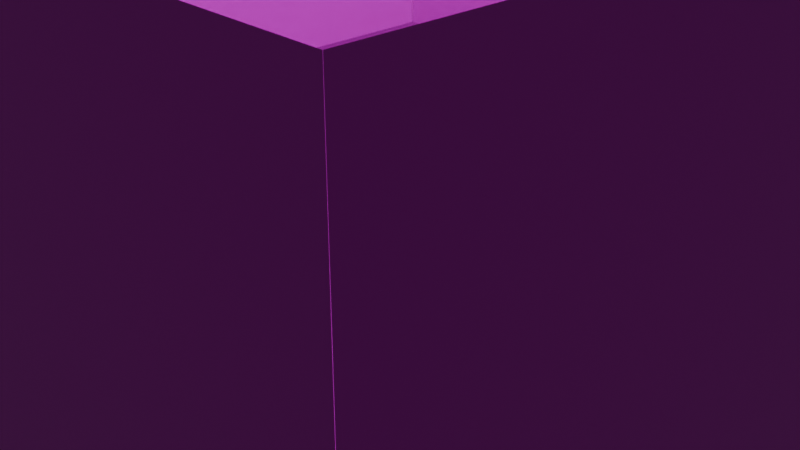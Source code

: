 # Source: floorblend.blend  (saved by Blender 4.0.36; exported with 4.5.12 LTS)
import bpy
from mathutils import Matrix  # noqa: F401  (used for matrix-valued properties, if any)

bpy.ops.wm.read_factory_settings(use_empty=True)
scene = bpy.context.scene
scene.name = 'Scene'

# ---- collections
col_collection = bpy.data.collections.new('Collection'); scene.collection.children.link(col_collection)

# ---- images (referenced by path relative to the original .blend; pixels are not part of the script)
import os
ASSET_DIR = os.environ.get("B2B_ASSET_DIR", "")  # directory of the original .blend (textures are referenced by path, not embedded)
HERE = os.path.dirname(os.path.abspath(__file__))  # packed textures are extracted next to this script under _unpacked/

def load_image(name, relpath, width, height, colorspace="sRGB"):
    """Load a texture the original file referenced (path relative to the .blend, or extracted next to this script)."""
    p = next((c for c in (os.path.join(HERE, relpath), os.path.join(ASSET_DIR, relpath)) if relpath and os.path.exists(c)), "")
    if p:
        img = bpy.data.images.load(p, check_existing=True)
        img.name = name
    else:  # same state as the original file: an image datablock whose file is absent (Cycles renders it pink)
        img = bpy.data.images.new(name, width, height)
        img.source = "FILE"
        img.filepath = "//" + (relpath or name)
    img.colorspace_settings.name = colorspace
    return img
img_veneerwhiteoakrandommatched001_disp16_2k_metalness = load_image('VeneerWhiteOakRandomMatched001_DISP16_2K_METALNESS', 'VeneerWhiteOakRandomMatched001_DISP16_2K_METALNESS.png', 1024, 1024, 'Non-Color')
img_veneerwhiteoakrandommatched001_nrm_2k_metalness = load_image('VeneerWhiteOakRandomMatched001_NRM_2K_METALNESS', 'VeneerWhiteOakRandomMatched001_NRM_2K_METALNESS.png', 1024, 1024, 'Non-Color')
img_veneerwhiteoakrandommatched001_metalness_2k_metalness = load_image('VeneerWhiteOakRandomMatched001_METALNESS_2K_METALNESS', 'VeneerWhiteOakRandomMatched001_METALNESS_2K_METALNESS.png', 1024, 1024, 'Non-Color')
img_veneerwhiteoakrandommatched001_roughness_2k_metalness = load_image('VeneerWhiteOakRandomMatched001_ROUGHNESS_2K_METALNESS', 'VeneerWhiteOakRandomMatched001_ROUGHNESS_2K_METALNESS.png', 1024, 1024, 'Non-Color')
img_veneerwhiteoakrandommatched001_ao_2k_metalness = load_image('VeneerWhiteOakRandomMatched001_AO_2K_METALNESS', 'VeneerWhiteOakRandomMatched001_AO_2K_METALNESS.png', 1024, 1024, 'Non-Color')
img_veneerwhiteoakrandommatched001_col_2k_metalness = load_image('VeneerWhiteOakRandomMatched001_COL_2K_METALNESS', 'VeneerWhiteOakRandomMatched001_COL_2K_METALNESS.png', 1024, 1024, 'sRGB')
img_oakfloor = load_image('oakfloor', 'oakfloor.png', 1024, 1024, 'sRGB')
img_white_wall_textures_jpg = load_image('white-wall-textures.jpg', 'wall.png', 1024, 1024, 'sRGB')
img_white_wall_textures_jpg_001 = load_image('white-wall-textures.jpg.001', 'wall.png', 1024, 1024, 'sRGB')
img_white_wall_textures_jpg_002 = load_image('white-wall-textures.jpg.002', 'wall.png', 1024, 1024, 'sRGB')
img_white_wall_textures_jpg_003 = load_image('white-wall-textures.jpg.003', 'wall.png', 1024, 1024, 'sRGB')

# ---- materials (node trees are filled in below, after node groups)
mat_veneerwhiteoakrandommatched001_2k = bpy.data.materials.new('VeneerWhiteOakRandomMatched001_2K')
mat_veneerwhiteoakrandommatched001_2k.displacement_method = 'BOTH'
mat_material_001 = bpy.data.materials.new('Material.001')
mat_material_002 = bpy.data.materials.new('Material.002')
mat_material_003 = bpy.data.materials.new('Material.003')
mat_material_004 = bpy.data.materials.new('Material.004')

# ---- node groups
ng_simple_uv_mapping = bpy.data.node_groups.new('.simple_uv_mapping', 'ShaderNodeTree')
_s = ng_simple_uv_mapping.interface.new_socket(name='UV', in_out='OUTPUT', socket_type='NodeSocketVector')
_s = ng_simple_uv_mapping.interface.new_socket(name='UV', in_out='INPUT', socket_type='NodeSocketVector')
_s.min_value = -1e+04
_s.max_value = 1e+04
_s = ng_simple_uv_mapping.interface.new_socket(name='Scale', in_out='INPUT', socket_type='NodeSocketFloat')
_s.default_value = 1.0
_s.min_value = 0.0
_s.max_value = 500.0
_s = ng_simple_uv_mapping.interface.new_socket(name='Aspect Ratio', in_out='INPUT', socket_type='NodeSocketFloat')
_s.default_value = 1.0
_s.min_value = 0.0
_s.max_value = 2.0
_s = ng_simple_uv_mapping.interface.new_socket(name='Translate X', in_out='INPUT', socket_type='NodeSocketFloat')
_s.min_value = -50.0
_s.max_value = 50.0
_s = ng_simple_uv_mapping.interface.new_socket(name='Translate Y', in_out='INPUT', socket_type='NodeSocketFloat')
_s.min_value = -50.0
_s.max_value = 50.0
_s = ng_simple_uv_mapping.interface.new_socket(name='Rotation', in_out='INPUT', socket_type='NodeSocketFloat')
_s.min_value = -360.0
_s.max_value = 360.0
_N = ng_simple_uv_mapping.nodes; _L = ng_simple_uv_mapping.links
n0 = _N.new('ShaderNodeCombineXYZ'); n0.name = 'Combine XYZ'; n0.location = (54, -485)
n0.hide = True
n1 = _N.new('ShaderNodeCombineXYZ'); n1.name = 'Combine XYZ.001'; n1.location = (365, -373)
n1.hide = True
n1.inputs[0].default_value = 1.0
n1.inputs[2].default_value = 1.0
n2 = _N.new('NodeFrame'); n2.name = 'Frame'; n2.location = (-1436, 874)
n2.label = 'Scale'
n2.width = 200
n2.label_size = 64
n3 = _N.new('NodeFrame'); n3.name = 'Frame.001'; n3.location = (-976, 544)
n3.label = 'Aspect Adjust'
n3.width = 369
n3.label_size = 64
n4 = _N.new('NodeFrame'); n4.name = 'Frame.002'; n4.location = (-284, 656)
n4.label = 'Translate'
n4.width = 360
n4.label_size = 64
n5 = _N.new('NodeFrame'); n5.name = 'Frame.003'; n5.location = (800, 800)
n5.label = 'Rotation'
n5.width = 360
n5.label_size = 64
n6 = _N.new('NodeGroupInput'); n6.name = 'Group Input'; n6.location = (-1082, 127)
n7 = _N.new('NodeGroupOutput'); n7.name = 'Group Output'; n7.location = (492, 262)
n8 = _N.new('ShaderNodeMath'); n8.name = 'Math'; n8.location = (-653, -630)
n8.hide = True
n8.operation = 'RADIANS'
n9 = _N.new('ShaderNodeVectorMath'); n9.name = 'Vector Math'; n9.location = (608, -646)
n9.hide = True
n9.operation = 'MULTIPLY'
n10 = _N.new('ShaderNodeVectorMath'); n10.name = 'Vector Math.001'; n10.location = (214, -430)
n10.hide = True
n11 = _N.new('ShaderNodeVectorMath'); n11.name = 'Vector Math.002'; n11.location = (533, -317)
n11.hide = True
n11.operation = 'MULTIPLY'
n12 = _N.new('ShaderNodeVectorRotate'); n12.name = 'Vector Rotate'; n12.location = (-492, -573)
n12.hide = True
n0.parent = n4
n1.parent = n3
n8.parent = n5
n9.parent = n2
n10.parent = n4
n11.parent = n3
n12.parent = n5
_L.new(n6.outputs[0], n9.inputs[0])
_L.new(n6.outputs[3], n0.inputs[0])
_L.new(n6.outputs[4], n0.inputs[1])
_L.new(n6.outputs[2], n1.inputs[1])
_L.new(n9.outputs[0], n11.inputs[0])
_L.new(n0.outputs[0], n10.inputs[1])
_L.new(n11.outputs[0], n10.inputs[0])
_L.new(n1.outputs[0], n11.inputs[1])
_L.new(n6.outputs[1], n9.inputs[1])
_L.new(n10.outputs[0], n12.inputs[0])
_L.new(n6.outputs[5], n8.inputs[0])
_L.new(n12.outputs[0], n7.inputs[0])
_L.new(n8.outputs[0], n12.inputs[3])
n7.is_active_output = True
ng_poliigon_adjustments = bpy.data.node_groups.new('.Poliigon_Adjustments', 'ShaderNodeTree')
_s = ng_poliigon_adjustments.interface.new_socket(name='Base Color', in_out='OUTPUT', socket_type='NodeSocketColor')
_s.default_value = (0.0, 0.0, 0.0, 0.0)
_s = ng_poliigon_adjustments.interface.new_socket(name='Subsurface Color', in_out='OUTPUT', socket_type='NodeSocketColor')
_s = ng_poliigon_adjustments.interface.new_socket(name='Metalness', in_out='OUTPUT', socket_type='NodeSocketFloat')
_s = ng_poliigon_adjustments.interface.new_socket(name='Roughness', in_out='OUTPUT', socket_type='NodeSocketFloat')
_s.min_value = 0.0
_s.max_value = 0.0
_s = ng_poliigon_adjustments.interface.new_socket(name='Transmission', in_out='OUTPUT', socket_type='NodeSocketFloat')
_s = ng_poliigon_adjustments.interface.new_socket(name='Alpha', in_out='OUTPUT', socket_type='NodeSocketFloat')
_s.default_value = 0.01
_s.min_value = -1e+04
_s.max_value = 1e+04
_s = ng_poliigon_adjustments.interface.new_socket(name='Normal', in_out='OUTPUT', socket_type='NodeSocketVector')
_s = ng_poliigon_adjustments.interface.new_socket(name='Height', in_out='OUTPUT', socket_type='NodeSocketFloat')
_s = ng_poliigon_adjustments.interface.new_socket(name='Emission', in_out='OUTPUT', socket_type='NodeSocketColor')
_s = ng_poliigon_adjustments.interface.new_socket(name='Scale', in_out='INPUT', socket_type='NodeSocketFloat')
_s.default_value = 1.0
_s.min_value = 0.0
_s.max_value = 1000.0
_s = ng_poliigon_adjustments.interface.new_socket(name='COLOR', in_out='INPUT', socket_type='NodeSocketColor')
_s.default_value = (1.0, 1.0, 1.0, 1.0)
_s = ng_poliigon_adjustments.interface.new_socket(name='Hue Adj.', in_out='INPUT', socket_type='NodeSocketFloat')
_s.min_value = -10.0
_s.max_value = 10.0
_s = ng_poliigon_adjustments.interface.new_socket(name='Saturation Adj.', in_out='INPUT', socket_type='NodeSocketFloat')
_s.min_value = -10.0
_s.max_value = 10.0
_s = ng_poliigon_adjustments.interface.new_socket(name='Value Adj.', in_out='INPUT', socket_type='NodeSocketFloat')
_s.min_value = -10.0
_s.max_value = 10.0
_s = ng_poliigon_adjustments.interface.new_socket(name='Brightness Adj.', in_out='INPUT', socket_type='NodeSocketFloat')
_s.min_value = -10.0
_s.max_value = 10.0
_s = ng_poliigon_adjustments.interface.new_socket(name='Contrast Adj.', in_out='INPUT', socket_type='NodeSocketFloat')
_s.min_value = -10.0
_s.max_value = 10.0
_s = ng_poliigon_adjustments.interface.new_socket(name='SSS', in_out='INPUT', socket_type='NodeSocketColor')
_s = ng_poliigon_adjustments.interface.new_socket(name='Subsurface Multiplier', in_out='INPUT', socket_type='NodeSocketFloat')
_s = ng_poliigon_adjustments.interface.new_socket(name='METALNESS', in_out='INPUT', socket_type='NodeSocketColor')
_s = ng_poliigon_adjustments.interface.new_socket(name='ROUGHNESS', in_out='INPUT', socket_type='NodeSocketColor')
_s.default_value = (0.8, 0.8, 0.8, 1.0)
_s = ng_poliigon_adjustments.interface.new_socket(name='Roughness Adj.', in_out='INPUT', socket_type='NodeSocketFloat')
_s.min_value = 0.0
_s.max_value = 10.0
_s = ng_poliigon_adjustments.interface.new_socket(name='Alpha', in_out='INPUT', socket_type='NodeSocketFloat')
_s.default_value = 1.0
_s.min_value = 0.0
_s.max_value = 1.0
_s = ng_poliigon_adjustments.interface.new_socket(name='DISPLACEMENT', in_out='INPUT', socket_type='NodeSocketColor')
_s = ng_poliigon_adjustments.interface.new_socket(name='Displacement Strength', in_out='INPUT', socket_type='NodeSocketFloat')
_s.min_value = -100.0
_s.max_value = 100.0
_s = ng_poliigon_adjustments.interface.new_socket(name='Displacement Mid-level', in_out='INPUT', socket_type='NodeSocketFloat')
_s.min_value = -100.0
_s.max_value = 100.0
_s = ng_poliigon_adjustments.interface.new_socket(name='Normal', in_out='INPUT', socket_type='NodeSocketVector')
_s = ng_poliigon_adjustments.interface.new_socket(name='Transmission', in_out='INPUT', socket_type='NodeSocketFloat')
_s = ng_poliigon_adjustments.interface.new_socket(name='Emission', in_out='INPUT', socket_type='NodeSocketColor')
_N = ng_poliigon_adjustments.nodes; _L = ng_poliigon_adjustments.links
n0 = _N.new('ShaderNodeHueSaturation'); n0.name = 'COLOR Adjust'; n0.location = (-60, 320)
n0.label = 'COLOR Adjust'
n1 = _N.new('ShaderNodeMath'); n1.name = 'ROUGHNESS Multiply'; n1.location = (-74, -60)
n1.label = 'ROUGHNESS Multiply'
n1.hide = True
n1.operation = 'MULTIPLY'
n2 = _N.new('ShaderNodeMath'); n2.name = 'ROUGHNESS Fix Pre'; n2.location = (-74, -140)
n2.label = 'ROUGHNESS Fix Pre'
n2.hide = True
n2.operation = 'SUBTRACT'
n2.inputs[1].default_value = 1.0
n3 = _N.new('ShaderNodeMath'); n3.name = 'Disp Fix Mult'; n3.location = (-74, -319)
n3.label = 'Disp Fix Mult'
n3.hide = True
n3.operation = 'MULTIPLY'
n4 = _N.new('ShaderNodeBrightContrast'); n4.name = 'Bright/Contrast'; n4.location = (127, 220)
n5 = _N.new('ShaderNodeMath'); n5.name = 'Roughness Fix'; n5.location = (127, -100)
n5.label = 'Roughness Fix'
n5.hide = True
n6 = _N.new('ShaderNodeMath'); n6.name = 'Math.010'; n6.location = (127, 20)
n6.hide = True
n6.operation = 'MULTIPLY'
n6.use_clamp = True
n7 = _N.new('ShaderNodeMath'); n7.name = 'Disp Fix'; n7.location = (127, -270)
n7.label = 'Disp Fix'
n7.hide = True
n8 = _N.new('ShaderNodeMath'); n8.name = 'Math.002'; n8.location = (-242, 320)
n8.hide = True
n8.operation = 'DIVIDE'
n8.inputs[1].default_value = 20.0
n9 = _N.new('ShaderNodeMath'); n9.name = 'Math.004'; n9.location = (-242, 280)
n9.hide = True
n9.operation = 'DIVIDE'
n9.inputs[1].default_value = 10.0
n10 = _N.new('ShaderNodeMath'); n10.name = 'Math.006'; n10.location = (-242, 240)
n10.hide = True
n10.operation = 'DIVIDE'
n10.inputs[1].default_value = 10.0
n11 = _N.new('ShaderNodeMath'); n11.name = 'Math.007'; n11.location = (-242, 140)
n11.hide = True
n11.operation = 'MULTIPLY'
n11.inputs[1].default_value = 0.1
n12 = _N.new('ShaderNodeMath'); n12.name = 'Math.008'; n12.location = (-242, 100)
n12.hide = True
n12.operation = 'MULTIPLY'
n12.inputs[1].default_value = 0.1
n13 = _N.new('ShaderNodeMath'); n13.name = 'Roughness'; n13.location = (-242, -100)
n13.label = 'Roughness'
n13.hide = True
n13.inputs[1].default_value = 1.0
n14 = _N.new('ShaderNodeInvert'); n14.name = 'Disp Fix Invert'; n14.location = (-242, -319)
n14.label = 'Disp Fix Invert'
n14.hide = True
n15 = _N.new('ShaderNodeMath'); n15.name = 'DISPLACEMENT Adjust'; n15.location = (-242, -216)
n15.label = 'DISPLACEMENT Adjust'
n15.hide = True
n15.operation = 'MULTIPLY'
n16 = _N.new('ShaderNodeMath'); n16.name = 'Math.001'; n16.location = (-420, 320)
n16.hide = True
n16.inputs[1].default_value = 10.0
n17 = _N.new('ShaderNodeMath'); n17.name = 'Math.003'; n17.location = (-420, 280)
n17.hide = True
n17.inputs[1].default_value = 10.0
n18 = _N.new('ShaderNodeMath'); n18.name = 'Math.005'; n18.location = (-420, 240)
n18.hide = True
n18.inputs[1].default_value = 10.0
n19 = _N.new('ShaderNodeMath'); n19.name = 'DISPLACEMENT Height'; n19.location = (-74, -270)
n19.label = 'DISPLACEMENT Height'
n19.hide = True
n20 = _N.new('NodeGroupOutput'); n20.name = 'Group Output'; n20.location = (385, 80)
n21 = _N.new('NodeGroupInput'); n21.name = 'Group Input'; n21.location = (-740, 140)
_L.new(n1.outputs[0], n5.inputs[0])
_L.new(n2.outputs[0], n5.inputs[1])
_L.new(n0.outputs[0], n4.inputs[0])
_L.new(n21.outputs[5], n11.inputs[0])
_L.new(n21.outputs[6], n12.inputs[0])
_L.new(n4.outputs[0], n20.inputs[0])
_L.new(n5.outputs[0], n20.inputs[3])
_L.new(n21.outputs[11], n13.inputs[0])
_L.new(n21.outputs[1], n0.inputs[4])
_L.new(n13.outputs[0], n1.inputs[1])
_L.new(n13.outputs[0], n2.inputs[0])
_L.new(n21.outputs[10], n1.inputs[0])
_L.new(n21.outputs[12], n20.inputs[5])
_L.new(n21.outputs[9], n20.inputs[2])
_L.new(n21.outputs[2], n16.inputs[0])
_L.new(n16.outputs[0], n8.inputs[0])
_L.new(n17.outputs[0], n9.inputs[0])
_L.new(n21.outputs[3], n17.inputs[0])
_L.new(n18.outputs[0], n10.inputs[0])
_L.new(n21.outputs[4], n18.inputs[0])
_L.new(n8.outputs[0], n0.inputs[0])
_L.new(n9.outputs[0], n0.inputs[1])
_L.new(n10.outputs[0], n0.inputs[2])
_L.new(n11.outputs[0], n4.inputs[1])
_L.new(n12.outputs[0], n4.inputs[2])
_L.new(n15.outputs[0], n19.inputs[0])
_L.new(n19.outputs[0], n7.inputs[0])
_L.new(n14.outputs[0], n3.inputs[0])
_L.new(n3.outputs[0], n7.inputs[1])
_L.new(n21.outputs[13], n15.inputs[0])
_L.new(n21.outputs[15], n19.inputs[1])
_L.new(n21.outputs[16], n20.inputs[6])
_L.new(n21.outputs[14], n15.inputs[1])
_L.new(n21.outputs[14], n14.inputs[1])
_L.new(n21.outputs[7], n6.inputs[0])
_L.new(n6.outputs[0], n20.inputs[1])
_L.new(n21.outputs[8], n6.inputs[1])
_L.new(n7.outputs[0], n20.inputs[7])
_L.new(n21.outputs[17], n20.inputs[4])
_L.new(n21.outputs[18], n20.inputs[8])
n20.is_active_output = True
ng_veneerwhiteoakrandommatched001_2k = bpy.data.node_groups.new('VeneerWhiteOakRandomMatched001_2K', 'ShaderNodeTree')
_s = ng_veneerwhiteoakrandommatched001_2k.interface.new_socket(name='Base Color', in_out='OUTPUT', socket_type='NodeSocketColor')
_s.default_value = (0.0, 0.0, 0.0, 0.0)
_s = ng_veneerwhiteoakrandommatched001_2k.interface.new_socket(name='Subsurface Color', in_out='OUTPUT', socket_type='NodeSocketColor')
_s = ng_veneerwhiteoakrandommatched001_2k.interface.new_socket(name='Metalness', in_out='OUTPUT', socket_type='NodeSocketFloat')
_s = ng_veneerwhiteoakrandommatched001_2k.interface.new_socket(name='Roughness', in_out='OUTPUT', socket_type='NodeSocketFloat')
_s.min_value = 0.0
_s.max_value = 0.0
_s = ng_veneerwhiteoakrandommatched001_2k.interface.new_socket(name='Transmission', in_out='OUTPUT', socket_type='NodeSocketFloat')
_s = ng_veneerwhiteoakrandommatched001_2k.interface.new_socket(name='Alpha', in_out='OUTPUT', socket_type='NodeSocketFloat')
_s.default_value = 0.01
_s.min_value = -1e+04
_s.max_value = 1e+04
_s = ng_veneerwhiteoakrandommatched001_2k.interface.new_socket(name='Normal', in_out='OUTPUT', socket_type='NodeSocketVector')
_s = ng_veneerwhiteoakrandommatched001_2k.interface.new_socket(name='Height', in_out='OUTPUT', socket_type='NodeSocketFloat')
_s = ng_veneerwhiteoakrandommatched001_2k.interface.new_socket(name='Emission', in_out='OUTPUT', socket_type='NodeSocketColor')
_s = ng_veneerwhiteoakrandommatched001_2k.interface.new_socket(name='UV', in_out='INPUT', socket_type='NodeSocketVector')
_s.default_value = (0.5, 0.5, 0.5)
_s.min_value = -1e+04
_s.max_value = 1e+04
_s = ng_veneerwhiteoakrandommatched001_2k.interface.new_socket(name='Scale', in_out='INPUT', socket_type='NodeSocketFloat')
_s.default_value = 1.0
_s.min_value = 0.0
_s.max_value = 100.0
_s = ng_veneerwhiteoakrandommatched001_2k.interface.new_socket(name='Aspect Ratio', in_out='INPUT', socket_type='NodeSocketFloat')
_s.default_value = 1.0
_s.min_value = 0.0
_s.max_value = 1.0
_s = ng_veneerwhiteoakrandommatched001_2k.interface.new_socket(name='Translate X', in_out='INPUT', socket_type='NodeSocketFloat')
_s.min_value = -100.0
_s.max_value = 100.0
_s = ng_veneerwhiteoakrandommatched001_2k.interface.new_socket(name='Translate Y', in_out='INPUT', socket_type='NodeSocketFloat')
_s.min_value = -100.0
_s.max_value = 100.0
_s = ng_veneerwhiteoakrandommatched001_2k.interface.new_socket(name='Global Rotation', in_out='INPUT', socket_type='NodeSocketFloat')
_s.min_value = -360.0
_s.max_value = 360.0
_s = ng_veneerwhiteoakrandommatched001_2k.interface.new_socket(name='Color Hue Adj.', in_out='INPUT', socket_type='NodeSocketFloat')
_s.min_value = -10.0
_s.max_value = 10.0
_s = ng_veneerwhiteoakrandommatched001_2k.interface.new_socket(name='Color Saturation Adj.', in_out='INPUT', socket_type='NodeSocketFloat')
_s.min_value = -10.0
_s.max_value = 10.0
_s = ng_veneerwhiteoakrandommatched001_2k.interface.new_socket(name='Color Value Adj.', in_out='INPUT', socket_type='NodeSocketFloat')
_s.min_value = -10.0
_s.max_value = 10.0
_s = ng_veneerwhiteoakrandommatched001_2k.interface.new_socket(name='Color Brightness Adj.', in_out='INPUT', socket_type='NodeSocketFloat')
_s.min_value = -10.0
_s.max_value = 10.0
_s = ng_veneerwhiteoakrandommatched001_2k.interface.new_socket(name='Color Contrast Adj.', in_out='INPUT', socket_type='NodeSocketFloat')
_s.min_value = -10.0
_s.max_value = 10.0
_s = ng_veneerwhiteoakrandommatched001_2k.interface.new_socket(name='AO Strength', in_out='INPUT', socket_type='NodeSocketFloat')
_s.default_value = 1.0
_s.min_value = 0.0
_s.max_value = 1.0
_s = ng_veneerwhiteoakrandommatched001_2k.interface.new_socket(name='Roughness Adj.', in_out='INPUT', socket_type='NodeSocketFloat')
_s.min_value = -1.0
_s.max_value = 1.0
_s = ng_veneerwhiteoakrandommatched001_2k.interface.new_socket(name='Normal Strength', in_out='INPUT', socket_type='NodeSocketFloat')
_s.default_value = 1.0
_s.min_value = 0.0
_s.max_value = 1.0
_s = ng_veneerwhiteoakrandommatched001_2k.interface.new_socket(name='Displacement Strength', in_out='INPUT', socket_type='NodeSocketFloat')
_s.min_value = -10.0
_s.max_value = 10.0
_s = ng_veneerwhiteoakrandommatched001_2k.interface.new_socket(name='Displacement Mid-Level', in_out='INPUT', socket_type='NodeSocketFloat')
_s.min_value = -10.0
_s.max_value = 10.0
_s = ng_veneerwhiteoakrandommatched001_2k.interface.new_socket(name='Bump Strength', in_out='INPUT', socket_type='NodeSocketFloat')
_s.min_value = 0.0
_s.max_value = 90.0
_s = ng_veneerwhiteoakrandommatched001_2k.interface.new_socket(name='Subsurface Multiplier', in_out='INPUT', socket_type='NodeSocketFloat')
_s.default_value = 0.01
_s.min_value = 0.0
_s = ng_veneerwhiteoakrandommatched001_2k.interface.new_socket(name='Translucency Factor', in_out='INPUT', socket_type='NodeSocketFloat')
_s.default_value = 0.35
_s.min_value = 0.0
_s.max_value = 1.0
_N = ng_veneerwhiteoakrandommatched001_2k.nodes; _L = ng_veneerwhiteoakrandommatched001_2k.links
n0 = _N.new('NodeFrame'); n0.name = 'MapsFrame'; n0.location = (-469, 282)
n0.label = 'Maps'
n0.width = 555
n0.label_size = 50
n1 = _N.new('ShaderNodeTexImage'); n1.name = 'DISPLACEMENT'; n1.location = (30, -355)
n1.label = 'DISPLACEMENT'
n1.width = 140
n1.hide = True
n1.image = img_veneerwhiteoakrandommatched001_disp16_2k_metalness
n2 = _N.new('ShaderNodeTexImage'); n2.name = 'NORMAL'; n2.location = (30, -470)
n2.label = 'NORMAL'
n2.width = 140
n2.hide = True
n2.image = img_veneerwhiteoakrandommatched001_nrm_2k_metalness
n3 = _N.new('ShaderNodeTexImage'); n3.name = 'METALNESS'; n3.location = (30, -295)
n3.label = 'METALNESS'
n3.width = 140
n3.hide = True
n3.image = img_veneerwhiteoakrandommatched001_metalness_2k_metalness
n4 = _N.new('ShaderNodeNormalMap'); n4.name = 'Normal Map'; n4.location = (210, -469)
n4.label = 'Normal Map'
n4.width = 141
n4.hide = True
n5 = _N.new('ShaderNodeTexImage'); n5.name = 'ROUGHNESS'; n5.location = (30, -249)
n5.label = 'ROUGHNESS'
n5.width = 140
n5.hide = True
n5.image = img_veneerwhiteoakrandommatched001_roughness_2k_metalness
n6 = _N.new('ShaderNodeInvert'); n6.name = 'InvertGloss'; n6.location = (216, -202)
n6.label = 'InvertGloss'
n6.hide = True
n7 = _N.new('ShaderNodeTexImage'); n7.name = 'AO'; n7.location = (30, -158)
n7.label = 'AO'
n7.width = 140
n7.hide = True
n7.image = img_veneerwhiteoakrandommatched001_ao_2k_metalness
n8 = _N.new('ShaderNodeMix'); n8.name = 'AO + COLOR (Multiply)'; n8.location = (216, -124)
n8.label = 'AO + COLOR (Multiply)'
n8.hide = True
n8.data_type = 'RGBA'
n8.blend_type = 'MULTIPLY'
n9 = _N.new('ShaderNodeTexImage'); n9.name = 'COLOR'; n9.location = (30, -112)
n9.label = 'COLOR'
n9.width = 140
n9.hide = True
n9.image = img_veneerwhiteoakrandommatched001_col_2k_metalness
n10 = _N.new('ShaderNodeGroup'); n10.name = 'Group'; n10.location = (-799, 266)
n10.width = 188
n10.node_tree = ng_simple_uv_mapping
n11 = _N.new('ShaderNodeGroup'); n11.name = 'Poliigon Adjustments Group'; n11.location = (157, 273)
n11.label = 'Poliigon Adjustments Group'
n11.width = 211
n11.node_tree = ng_poliigon_adjustments
n11.inputs[7].default_value = (0.0, 0.0, 0.0, 1.0)
n11.inputs[12].default_value = 1.0
n11.inputs[17].default_value = 0.0
n11.inputs[18].default_value = (0.0, 0.0, 0.0, 1.0)
n12 = _N.new('NodeGroupOutput'); n12.name = 'Group Output'; n12.location = (720, 260)
n13 = _N.new('NodeGroupInput'); n13.name = 'Group Input'; n13.location = (-1069, 82)
n13.width = 167
n1.parent = n0
n2.parent = n0
n3.parent = n0
n4.parent = n0
n5.parent = n0
n6.parent = n0
n7.parent = n0
n8.parent = n0
n9.parent = n0
_L.new(n2.outputs[0], n4.inputs[1])
_L.new(n9.outputs[0], n8.inputs[6])
_L.new(n13.outputs[11], n8.inputs[0])
_L.new(n13.outputs[13], n4.inputs[0])
_L.new(n8.outputs[2], n11.inputs[1])
_L.new(n13.outputs[12], n11.inputs[11])
_L.new(n13.outputs[6], n11.inputs[2])
_L.new(n13.outputs[7], n11.inputs[3])
_L.new(n13.outputs[8], n11.inputs[4])
_L.new(n13.outputs[9], n11.inputs[5])
_L.new(n7.outputs[0], n8.inputs[7])
_L.new(n3.outputs[0], n11.inputs[9])
_L.new(n13.outputs[14], n11.inputs[14])
_L.new(n1.outputs[0], n11.inputs[13])
_L.new(n13.outputs[1], n11.inputs[0])
_L.new(n11.outputs[0], n12.inputs[0])
_L.new(n11.outputs[2], n12.inputs[2])
_L.new(n11.outputs[3], n12.inputs[3])
_L.new(n11.outputs[5], n12.inputs[5])
_L.new(n11.outputs[6], n12.inputs[6])
_L.new(n13.outputs[15], n11.inputs[15])
_L.new(n11.outputs[1], n12.inputs[1])
_L.new(n13.outputs[17], n11.inputs[8])
_L.new(n10.outputs[0], n9.inputs[0])
_L.new(n10.outputs[0], n7.inputs[0])
_L.new(n10.outputs[0], n1.inputs[0])
_L.new(n10.outputs[0], n2.inputs[0])
_L.new(n10.outputs[0], n5.inputs[0])
_L.new(n10.outputs[0], n3.inputs[0])
_L.new(n13.outputs[0], n10.inputs[0])
_L.new(n13.outputs[1], n10.inputs[1])
_L.new(n13.outputs[2], n10.inputs[2])
_L.new(n13.outputs[3], n10.inputs[3])
_L.new(n13.outputs[4], n10.inputs[4])
_L.new(n13.outputs[5], n10.inputs[5])
_L.new(n11.outputs[7], n12.inputs[7])
_L.new(n11.outputs[4], n12.inputs[4])
_L.new(n13.outputs[10], n11.inputs[6])
_L.new(n11.outputs[8], n12.inputs[8])
_L.new(n4.outputs[0], n11.inputs[16])
_L.new(n5.outputs[0], n11.inputs[10])
n12.is_active_output = True

# ---- material node trees
mat_veneerwhiteoakrandommatched001_2k.use_nodes = True; mat_veneerwhiteoakrandommatched001_2k.node_tree.nodes.clear()
_N = mat_veneerwhiteoakrandommatched001_2k.node_tree.nodes; _L = mat_veneerwhiteoakrandommatched001_2k.node_tree.links
n0 = _N.new('ShaderNodeTexCoord'); n0.name = 'Texture Coordinate'; n0.location = (0, 0)
n0.width = 141
n1 = _N.new('ShaderNodeOutputMaterial'); n1.name = 'Material Output'; n1.location = (800, 200)
n2 = _N.new('ShaderNodeDisplacement'); n2.name = 'Displacement'; n2.location = (500, -429)
n2.inputs[2].default_value = 1.0
n3 = _N.new('ShaderNodeBsdfPrincipled'); n3.name = 'Principled BSDF'; n3.location = (500, 200)
n3.distribution = 'GGX'
n3.subsurface_method = 'BURLEY'
n3.inputs[3].default_value = 1.45
n3.inputs[9].default_value = (1.0, 1.0, 1.0)
n3.inputs[28].default_value = 1.0
n4 = _N.new('ShaderNodeGroup'); n4.name = 'VeneerWhiteOakRandomMatched001_2K'; n4.location = (200, 0)
n4.label = 'VeneerWhiteOakRandomMatched001_2K'
n4.width = 219
n4.node_tree = ng_veneerwhiteoakrandommatched001_2k
n4.inputs[1].default_value = 1.0
n4.inputs[2].default_value = 1.0
n4.inputs[3].default_value = 0.0
n4.inputs[4].default_value = 0.0
n4.inputs[5].default_value = 0.0
n4.inputs[6].default_value = 0.0
n4.inputs[7].default_value = 0.0
n4.inputs[8].default_value = 0.0
n4.inputs[9].default_value = 0.0
n4.inputs[10].default_value = 0.0
n4.inputs[11].default_value = 0.0
n4.inputs[12].default_value = 0.0
n4.inputs[13].default_value = 1.0
n4.inputs[14].default_value = 0.0
n4.inputs[15].default_value = 0.0
n4.inputs[16].default_value = 0.05
n4.inputs[17].default_value = 0.01
n4.inputs[18].default_value = 0.35
n5 = _N.new('ShaderNodeTexImage'); n5.name = 'Image Texture'; n5.location = (500, 465)
n5.image = img_oakfloor
_L.new(n0.outputs[2], n4.inputs[0])
_L.new(n3.outputs[0], n1.inputs[0])
_L.new(n4.outputs[0], n3.inputs[0])
_L.new(n4.outputs[2], n3.inputs[1])
_L.new(n4.outputs[3], n3.inputs[2])
_L.new(n4.outputs[5], n3.inputs[4])
_L.new(n4.outputs[6], n3.inputs[5])
_L.new(n2.outputs[0], n1.inputs[2])
_L.new(n4.outputs[7], n2.inputs[0])
_L.new(n4.outputs[4], n3.inputs[18])
_L.new(n4.outputs[8], n3.inputs[27])
n1.is_active_output = True
mat_material_001.use_nodes = True; mat_material_001.node_tree.nodes.clear()
_N = mat_material_001.node_tree.nodes; _L = mat_material_001.node_tree.links
n0 = _N.new('ShaderNodeBsdfPrincipled'); n0.name = 'Principled BSDF'; n0.location = (10, 300)
n0.inputs[3].default_value = 1.45
n1 = _N.new('ShaderNodeOutputMaterial'); n1.name = 'Material Output'; n1.location = (300, 300)
n2 = _N.new('ShaderNodeTexImage'); n2.name = 'Image Texture'; n2.location = (-280, 275)
n2.image = img_white_wall_textures_jpg
_L.new(n0.outputs[0], n1.inputs[0])
_L.new(n2.outputs[0], n0.inputs[0])
n1.is_active_output = True
mat_material_002.use_nodes = True; mat_material_002.node_tree.nodes.clear()
_N = mat_material_002.node_tree.nodes; _L = mat_material_002.node_tree.links
n0 = _N.new('ShaderNodeBsdfPrincipled'); n0.name = 'Principled BSDF'; n0.location = (10, 300)
n0.inputs[3].default_value = 1.45
n1 = _N.new('ShaderNodeOutputMaterial'); n1.name = 'Material Output'; n1.location = (300, 300)
n2 = _N.new('ShaderNodeTexImage'); n2.name = 'Image Texture'; n2.location = (-280, 275)
n2.image = img_white_wall_textures_jpg_001
_L.new(n0.outputs[0], n1.inputs[0])
_L.new(n2.outputs[0], n0.inputs[0])
n1.is_active_output = True
mat_material_003.use_nodes = True; mat_material_003.node_tree.nodes.clear()
_N = mat_material_003.node_tree.nodes; _L = mat_material_003.node_tree.links
n0 = _N.new('ShaderNodeBsdfPrincipled'); n0.name = 'Principled BSDF'; n0.location = (10, 300)
n0.inputs[3].default_value = 1.45
n1 = _N.new('ShaderNodeOutputMaterial'); n1.name = 'Material Output'; n1.location = (300, 300)
n2 = _N.new('ShaderNodeTexImage'); n2.name = 'Image Texture'; n2.location = (-280, 275)
n2.image = img_white_wall_textures_jpg_002
_L.new(n0.outputs[0], n1.inputs[0])
_L.new(n2.outputs[0], n0.inputs[0])
n1.is_active_output = True
mat_material_004.use_nodes = True; mat_material_004.node_tree.nodes.clear()
_N = mat_material_004.node_tree.nodes; _L = mat_material_004.node_tree.links
n0 = _N.new('ShaderNodeBsdfPrincipled'); n0.name = 'Principled BSDF'; n0.location = (10, 300)
n0.inputs[3].default_value = 1.45
n1 = _N.new('ShaderNodeOutputMaterial'); n1.name = 'Material Output'; n1.location = (300, 300)
n2 = _N.new('ShaderNodeTexImage'); n2.name = 'Image Texture'; n2.location = (-280, 275)
n2.image = img_white_wall_textures_jpg_003
_L.new(n0.outputs[0], n1.inputs[0])
_L.new(n2.outputs[0], n0.inputs[0])
n1.is_active_output = True

# ---- world
world_world = bpy.data.worlds.new('World'); scene.world = world_world
world_world.use_nodes = True; world_world.node_tree.nodes.clear()
_N = world_world.node_tree.nodes; _L = world_world.node_tree.links
n0 = _N.new('ShaderNodeOutputWorld'); n0.name = 'World Output'; n0.location = (300, 300)
n1 = _N.new('ShaderNodeBackground'); n1.name = 'Background'; n1.location = (10, 300)
n1.inputs[0].default_value = (0.05088, 0.05088, 0.05088, 1.0)
_L.new(n1.outputs[0], n0.inputs[0])
n0.is_active_output = True
world_world.color = (0.05088, 0.05088, 0.05088)
world_world.use_sun_shadow = False
world_world.sun_shadow_jitter_overblur = 0.0

# ---- cameras
cam_camera = bpy.data.cameras.new('Camera')
cam_camera.clip_end = 100.0
cam_camera.ortho_scale = 7.314

# ---- lights
light_light = bpy.data.lights.new('Light', 'POINT')
light_light.transmission_factor = 0.0
light_light.use_soft_falloff = False
light_light.energy = 1000.0
light_light.shadow_soft_size = 0.1
light_light.shadow_maximum_resolution = 0.006
light_light.use_absolute_resolution = True

# ---- meshes
me_plane = bpy.data.meshes.new('Plane')
me_plane.from_pydata([(-5.0, -5.0, 0.0), (5.0, -5.0, 0.0), (-5.0, 5.0, 0.0), (5.0, 5.0, 0.0)], [], [(1, 2, 0), (1, 3, 2)])
_uv = me_plane.uv_layers.new(name='UVMap')
_uv.uv.foreach_set('vector', [2.323, -1.323, -1.323, 2.323, -1.323, -1.323, 2.323, -1.323, 2.323, 2.323, -1.323, 2.323])
me_plane.materials.append(mat_veneerwhiteoakrandommatched001_2k)
me_plane.update()
me_plane_001 = bpy.data.meshes.new('Plane.001')
me_plane_001.from_pydata([(5.0, 5.0, 4.0), (-5.0, 5.0, 4.0), (5.0, 5.0, 0.0), (-5.0, 5.0, 0.0)], [], [(1, 2, 0), (1, 3, 2)])
_uv = me_plane_001.uv_layers.new(name='UVMap')
_uv.uv.foreach_set('vector', [1.19, -0.1897, -0.1897, 1.19, -0.1897, -0.1897, 1.19, -0.1897, 1.19, 1.19, -0.1897, 1.19])
me_plane_001.materials.append(mat_material_001)
me_plane_001.update()
me_plane_002 = bpy.data.meshes.new('Plane.002')
me_plane_002.from_pydata([(5.0, 5.0, 4.0), (-5.0, 5.0, 4.0), (5.0, 5.0, 0.0), (-5.0, 5.0, 0.0)], [], [(1, 2, 0), (1, 3, 2)])
_uv = me_plane_002.uv_layers.new(name='UVMap')
_uv.uv.foreach_set('vector', [1.19, -0.1897, -0.1897, 1.19, -0.1897, -0.1897, 1.19, -0.1897, 1.19, 1.19, -0.1897, 1.19])
me_plane_002.materials.append(mat_material_002)
me_plane_002.update()
me_plane_003 = bpy.data.meshes.new('Plane.003')
me_plane_003.from_pydata([(5.0, 5.0, 4.0), (-5.0, 5.0, 4.0), (5.0, 5.0, 0.0), (-5.0, 5.0, 0.0)], [], [(1, 2, 0), (1, 3, 2)])
_uv = me_plane_003.uv_layers.new(name='UVMap')
_uv.uv.foreach_set('vector', [1.19, -0.1897, -0.1897, 1.19, -0.1897, -0.1897, 1.19, -0.1897, 1.19, 1.19, -0.1897, 1.19])
me_plane_003.materials.append(mat_material_003)
me_plane_003.update()
me_plane_004 = bpy.data.meshes.new('Plane.004')
me_plane_004.from_pydata([(5.0, 5.0, 4.0), (-5.0, 5.0, 4.0), (5.0, 5.0, 0.0), (-5.0, 5.0, 0.0)], [], [(1, 2, 0), (1, 3, 2)])
_uv = me_plane_004.uv_layers.new(name='UVMap')
_uv.uv.foreach_set('vector', [1.19, -0.1897, -0.1897, 1.19, -0.1897, -0.1897, 1.19, -0.1897, 1.19, 1.19, -0.1897, 1.19])
me_plane_004.materials.append(mat_material_004)
me_plane_004.update()

# ---- objects
ob_light = bpy.data.objects.new('Light', light_light)
ob_camera = bpy.data.objects.new('Camera', cam_camera)
ob_plane = bpy.data.objects.new('Plane', me_plane)
ob_plane_001 = bpy.data.objects.new('Plane.001', me_plane_001)
ob_plane_002 = bpy.data.objects.new('Plane.002', me_plane_002)
ob_plane_003 = bpy.data.objects.new('Plane.003', me_plane_003)
ob_plane_004 = bpy.data.objects.new('Plane.004', me_plane_004)

# ---- transforms, parenting, visibility, modifiers, constraints
ob_light.location = (4.076, 1.005, 5.904)
ob_light.rotation_euler = (0.6503, 0.05522, 1.866)
ob_light.lock_rotations_4d = False
ob_light.empty_display_type = 'ARROWS'
ob_light.color = (0.0, 0.0, 0.0, 0.0)
ob_light.lineart.crease_threshold = 0.0
ob_camera.location = (7.359, -6.926, 4.958)
ob_camera.rotation_euler = (1.109, 0.0, 0.8149)
ob_camera.lock_rotations_4d = False
ob_camera.empty_display_type = 'ARROWS'
ob_camera.color = (0.0, 0.0, 0.0, 0.0)
ob_camera.display_type = 'WIRE'
ob_camera.lineart.crease_threshold = 0.0
ob_plane.location = (0.0, 0.0, 0.0)
ob_plane_001.location = (0.0, 0.0, 0.0)
ob_plane_002.location = (0.0, 0.0, 0.0)
ob_plane_002.rotation_euler = (0.0, -0.0, -1.571)
ob_plane_003.location = (0.0, 0.0, 0.0)
ob_plane_003.rotation_euler = (0.0, -0.0, -4.712)
ob_plane_004.location = (0.0, 0.0, 0.0)
ob_plane_004.rotation_euler = (0.0, -0.0, -3.142)

# ---- collection membership
col_collection.objects.link(ob_light)
col_collection.objects.link(ob_camera)
col_collection.objects.link(ob_plane)
col_collection.objects.link(ob_plane_001)
col_collection.objects.link(ob_plane_002)
col_collection.objects.link(ob_plane_003)
col_collection.objects.link(ob_plane_004)

# ---- scene / render settings (as saved in the file)
scene.camera = ob_camera
scene.frame_start = 1; scene.frame_end = 250; scene.frame_set(1)
scene.render.engine = 'CYCLES'
scene.cycles.sampling_pattern = 'TABULATED_SOBOL'
scene.cycles.bake_type = 'DIFFUSE'
bpy.context.view_layer.update()
